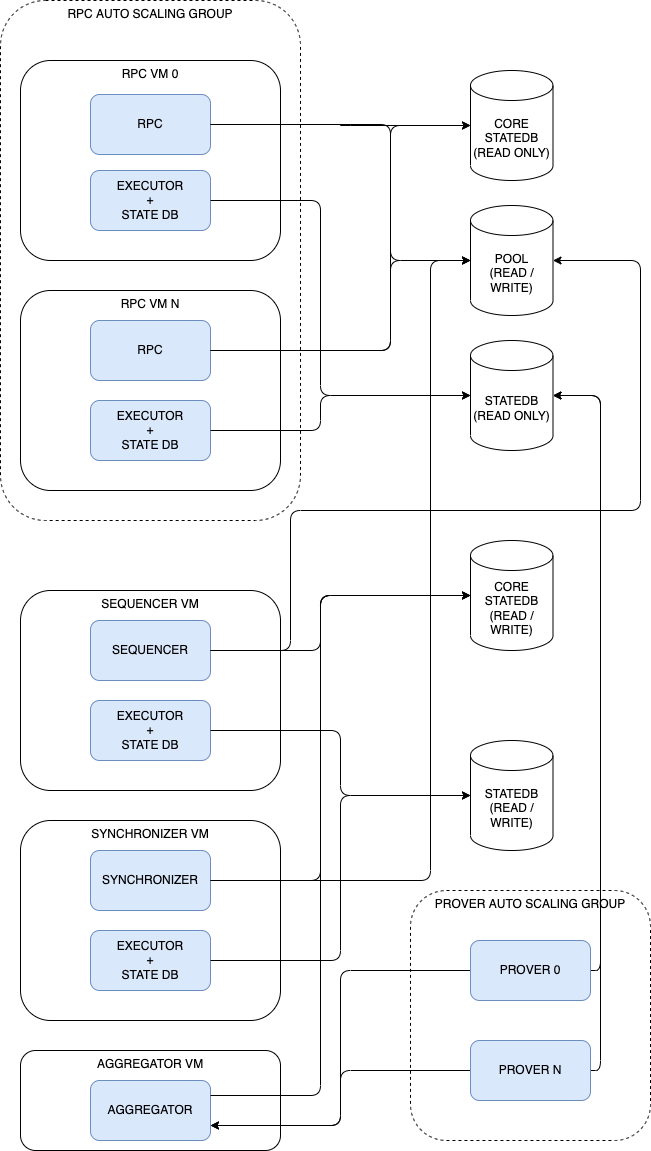

The diagram above was exported from draw.io. Its source (the exported page's mxGraphModel, read from the mxfile embedded in the PNG):
<mxGraphModel dx="429" dy="379" grid="1" gridSize="10" guides="1" tooltips="1" connect="1" arrows="1" fold="1" page="1" pageScale="1" pageWidth="827" pageHeight="1169" background="#ffffff" math="0" shadow="0">
  <root>
    <mxCell id="0" />
    <mxCell id="1" parent="0" />
    <mxCell id="10" value="RPC AUTO SCALING GROUP" style="rounded=1;whiteSpace=wrap;html=1;fillColor=none;verticalAlign=top;dashed=1;" parent="1" vertex="1">
      <mxGeometry x="120" y="10" width="300" height="520" as="geometry" />
    </mxCell>
    <mxCell id="5" value="" style="group" parent="1" vertex="1" connectable="0">
      <mxGeometry x="140" y="70" width="260" height="200" as="geometry" />
    </mxCell>
    <mxCell id="2" value="RPC VM 0" style="rounded=1;whiteSpace=wrap;html=1;fillColor=none;verticalAlign=top;" parent="5" vertex="1">
      <mxGeometry width="260" height="200" as="geometry" />
    </mxCell>
    <mxCell id="3" value="RPC" style="rounded=1;whiteSpace=wrap;html=1;fillColor=#dae8fc;strokeColor=#6c8ebf;" parent="5" vertex="1">
      <mxGeometry x="70" y="34" width="120" height="60" as="geometry" />
    </mxCell>
    <mxCell id="4" value="EXECUTOR&lt;br&gt;+&lt;br&gt;STATE DB" style="rounded=1;whiteSpace=wrap;html=1;fillColor=#dae8fc;strokeColor=#6c8ebf;" parent="5" vertex="1">
      <mxGeometry x="70" y="110" width="120" height="60" as="geometry" />
    </mxCell>
    <mxCell id="6" value="" style="group" parent="1" vertex="1" connectable="0">
      <mxGeometry x="140" y="300" width="260" height="200" as="geometry" />
    </mxCell>
    <mxCell id="7" value="RPC VM N" style="rounded=1;whiteSpace=wrap;html=1;fillColor=none;verticalAlign=top;" parent="6" vertex="1">
      <mxGeometry width="260" height="200" as="geometry" />
    </mxCell>
    <mxCell id="8" value="RPC" style="rounded=1;whiteSpace=wrap;html=1;fillColor=#dae8fc;strokeColor=#6c8ebf;" parent="6" vertex="1">
      <mxGeometry x="70" y="30" width="120" height="60" as="geometry" />
    </mxCell>
    <mxCell id="9" value="EXECUTOR&lt;br&gt;+&lt;br&gt;STATE DB" style="rounded=1;whiteSpace=wrap;html=1;fillColor=#dae8fc;strokeColor=#6c8ebf;" parent="6" vertex="1">
      <mxGeometry x="70" y="110" width="120" height="60" as="geometry" />
    </mxCell>
    <mxCell id="11" value="CORE&lt;br&gt;STATEDB&lt;br&gt;(READ ONLY)" style="shape=cylinder3;whiteSpace=wrap;html=1;boundedLbl=1;backgroundOutline=1;size=15;fillColor=none;" parent="1" vertex="1">
      <mxGeometry x="590" y="80" width="82.5" height="110" as="geometry" />
    </mxCell>
    <mxCell id="12" value="POOL&lt;br&gt;(READ / WRITE)" style="shape=cylinder3;whiteSpace=wrap;html=1;boundedLbl=1;backgroundOutline=1;size=15;fillColor=none;" parent="1" vertex="1">
      <mxGeometry x="590" y="215" width="82.5" height="110" as="geometry" />
    </mxCell>
    <mxCell id="13" value="STATEDB&lt;br&gt;(READ ONLY)" style="shape=cylinder3;whiteSpace=wrap;html=1;boundedLbl=1;backgroundOutline=1;size=15;fillColor=none;" parent="1" vertex="1">
      <mxGeometry x="590" y="350" width="82.5" height="110" as="geometry" />
    </mxCell>
    <mxCell id="14" style="edgeStyle=orthogonalEdgeStyle;html=1;exitX=1;exitY=0.5;exitDx=0;exitDy=0;entryX=0;entryY=0.5;entryDx=0;entryDy=0;entryPerimeter=0;" parent="1" source="3" target="11" edge="1">
      <mxGeometry relative="1" as="geometry" />
    </mxCell>
    <mxCell id="15" style="edgeStyle=elbowEdgeStyle;html=1;exitX=1;exitY=0.5;exitDx=0;exitDy=0;entryX=0;entryY=0.5;entryDx=0;entryDy=0;entryPerimeter=0;" parent="1" source="3" target="12" edge="1">
      <mxGeometry relative="1" as="geometry">
        <Array as="points">
          <mxPoint x="510" y="180" />
        </Array>
      </mxGeometry>
    </mxCell>
    <mxCell id="16" style="edgeStyle=elbowEdgeStyle;html=1;exitX=1;exitY=0.5;exitDx=0;exitDy=0;entryX=0;entryY=0.5;entryDx=0;entryDy=0;entryPerimeter=0;" parent="1" source="4" target="13" edge="1">
      <mxGeometry relative="1" as="geometry">
        <Array as="points">
          <mxPoint x="440" y="320" />
        </Array>
      </mxGeometry>
    </mxCell>
    <mxCell id="17" style="edgeStyle=elbowEdgeStyle;html=1;exitX=1;exitY=0.5;exitDx=0;exitDy=0;entryX=0;entryY=0.5;entryDx=0;entryDy=0;entryPerimeter=0;" parent="1" source="8" target="11" edge="1">
      <mxGeometry relative="1" as="geometry">
        <Array as="points">
          <mxPoint x="510" y="200" />
        </Array>
      </mxGeometry>
    </mxCell>
    <mxCell id="18" style="edgeStyle=elbowEdgeStyle;html=1;exitX=1;exitY=0.5;exitDx=0;exitDy=0;entryX=0;entryY=0.5;entryDx=0;entryDy=0;entryPerimeter=0;" parent="1" source="8" target="12" edge="1">
      <mxGeometry relative="1" as="geometry">
        <Array as="points">
          <mxPoint x="510" y="320" />
        </Array>
      </mxGeometry>
    </mxCell>
    <mxCell id="19" style="edgeStyle=elbowEdgeStyle;html=1;exitX=1;exitY=0.5;exitDx=0;exitDy=0;entryX=0;entryY=0.5;entryDx=0;entryDy=0;entryPerimeter=0;" parent="1" source="9" target="13" edge="1">
      <mxGeometry relative="1" as="geometry">
        <Array as="points">
          <mxPoint x="440" y="430" />
        </Array>
      </mxGeometry>
    </mxCell>
    <mxCell id="20" value="" style="group" parent="1" vertex="1" connectable="0">
      <mxGeometry x="140" y="600" width="260" height="200" as="geometry" />
    </mxCell>
    <mxCell id="21" value="SEQUENCER VM" style="rounded=1;whiteSpace=wrap;html=1;fillColor=none;verticalAlign=top;" parent="20" vertex="1">
      <mxGeometry width="260" height="200" as="geometry" />
    </mxCell>
    <mxCell id="22" value="SEQUENCER" style="rounded=1;whiteSpace=wrap;html=1;fillColor=#dae8fc;strokeColor=#6c8ebf;" parent="20" vertex="1">
      <mxGeometry x="70" y="30" width="120" height="60" as="geometry" />
    </mxCell>
    <mxCell id="23" value="EXECUTOR&lt;br&gt;+&lt;br&gt;STATE DB" style="rounded=1;whiteSpace=wrap;html=1;fillColor=#dae8fc;strokeColor=#6c8ebf;" parent="20" vertex="1">
      <mxGeometry x="70" y="110" width="120" height="60" as="geometry" />
    </mxCell>
    <mxCell id="24" value="CORE&lt;br&gt;STATEDB&lt;br&gt;(READ / WRITE)" style="shape=cylinder3;whiteSpace=wrap;html=1;boundedLbl=1;backgroundOutline=1;size=15;fillColor=none;" parent="1" vertex="1">
      <mxGeometry x="590" y="550" width="82.5" height="110" as="geometry" />
    </mxCell>
    <mxCell id="25" value="STATEDB&lt;br&gt;(READ / WRITE)" style="shape=cylinder3;whiteSpace=wrap;html=1;boundedLbl=1;backgroundOutline=1;size=15;fillColor=none;" parent="1" vertex="1">
      <mxGeometry x="590" y="750" width="82.5" height="110" as="geometry" />
    </mxCell>
    <mxCell id="26" style="edgeStyle=orthogonalEdgeStyle;html=1;exitX=1;exitY=0.5;exitDx=0;exitDy=0;entryX=1;entryY=0.5;entryDx=0;entryDy=0;entryPerimeter=0;" parent="1" source="22" target="12" edge="1">
      <mxGeometry relative="1" as="geometry">
        <mxPoint x="600" y="510" as="targetPoint" />
        <Array as="points">
          <mxPoint x="410" y="660" />
          <mxPoint x="410" y="520" />
          <mxPoint x="760" y="520" />
          <mxPoint x="760" y="270" />
        </Array>
      </mxGeometry>
    </mxCell>
    <mxCell id="27" style="edgeStyle=orthogonalEdgeStyle;html=1;exitX=1;exitY=0.5;exitDx=0;exitDy=0;entryX=0;entryY=0.5;entryDx=0;entryDy=0;entryPerimeter=0;" parent="1" source="22" target="24" edge="1">
      <mxGeometry relative="1" as="geometry">
        <Array as="points">
          <mxPoint x="440" y="660" />
          <mxPoint x="440" y="605" />
        </Array>
      </mxGeometry>
    </mxCell>
    <mxCell id="28" style="edgeStyle=orthogonalEdgeStyle;html=1;exitX=1;exitY=0.5;exitDx=0;exitDy=0;entryX=0;entryY=0.5;entryDx=0;entryDy=0;entryPerimeter=0;" parent="1" source="23" target="25" edge="1">
      <mxGeometry relative="1" as="geometry" />
    </mxCell>
    <mxCell id="29" value="" style="group" parent="1" vertex="1" connectable="0">
      <mxGeometry x="140" y="830" width="260" height="200" as="geometry" />
    </mxCell>
    <mxCell id="30" value="SYNCHRONIZER VM" style="rounded=1;whiteSpace=wrap;html=1;fillColor=none;verticalAlign=top;" parent="29" vertex="1">
      <mxGeometry width="260" height="200" as="geometry" />
    </mxCell>
    <mxCell id="31" value="SYNCHRONIZER" style="rounded=1;whiteSpace=wrap;html=1;fillColor=#dae8fc;strokeColor=#6c8ebf;" parent="29" vertex="1">
      <mxGeometry x="70" y="30" width="120" height="60" as="geometry" />
    </mxCell>
    <mxCell id="32" value="EXECUTOR&lt;br&gt;+&lt;br&gt;STATE DB" style="rounded=1;whiteSpace=wrap;html=1;fillColor=#dae8fc;strokeColor=#6c8ebf;" parent="29" vertex="1">
      <mxGeometry x="70" y="110" width="120" height="60" as="geometry" />
    </mxCell>
    <mxCell id="34" style="edgeStyle=orthogonalEdgeStyle;html=1;exitX=1;exitY=0.5;exitDx=0;exitDy=0;entryX=0;entryY=0.5;entryDx=0;entryDy=0;entryPerimeter=0;" parent="1" source="32" target="25" edge="1">
      <mxGeometry relative="1" as="geometry" />
    </mxCell>
    <mxCell id="35" style="edgeStyle=orthogonalEdgeStyle;html=1;exitX=1;exitY=0.5;exitDx=0;exitDy=0;entryX=0;entryY=0.5;entryDx=0;entryDy=0;entryPerimeter=0;" parent="1" source="31" target="24" edge="1">
      <mxGeometry relative="1" as="geometry">
        <Array as="points">
          <mxPoint x="440" y="890" />
          <mxPoint x="440" y="605" />
        </Array>
      </mxGeometry>
    </mxCell>
    <mxCell id="36" value="" style="group" parent="1" vertex="1" connectable="0">
      <mxGeometry x="140" y="1060" width="260" height="100" as="geometry" />
    </mxCell>
    <mxCell id="37" value="AGGREGATOR VM" style="rounded=1;whiteSpace=wrap;html=1;fillColor=none;verticalAlign=top;" parent="36" vertex="1">
      <mxGeometry width="260" height="100" as="geometry" />
    </mxCell>
    <mxCell id="40" value="AGGREGATOR" style="rounded=1;whiteSpace=wrap;html=1;fillColor=#dae8fc;strokeColor=#6c8ebf;" parent="36" vertex="1">
      <mxGeometry x="70" y="30" width="120" height="60" as="geometry" />
    </mxCell>
    <mxCell id="44" value="PROVER AUTO SCALING GROUP" style="rounded=1;whiteSpace=wrap;html=1;fillColor=none;dashed=1;verticalAlign=top;" parent="1" vertex="1">
      <mxGeometry x="530" y="900" width="240" height="250" as="geometry" />
    </mxCell>
    <mxCell id="48" style="edgeStyle=orthogonalEdgeStyle;html=1;exitX=0;exitY=0.5;exitDx=0;exitDy=0;entryX=1;entryY=0.75;entryDx=0;entryDy=0;" parent="1" source="45" target="40" edge="1">
      <mxGeometry relative="1" as="geometry" />
    </mxCell>
    <mxCell id="50" style="edgeStyle=orthogonalEdgeStyle;html=1;exitX=1;exitY=0.5;exitDx=0;exitDy=0;entryX=1;entryY=0.5;entryDx=0;entryDy=0;entryPerimeter=0;" parent="1" source="45" target="13" edge="1">
      <mxGeometry relative="1" as="geometry" />
    </mxCell>
    <mxCell id="45" value="PROVER 0" style="rounded=1;whiteSpace=wrap;html=1;fillColor=#dae8fc;strokeColor=#6c8ebf;" parent="1" vertex="1">
      <mxGeometry x="590" y="950" width="120" height="60" as="geometry" />
    </mxCell>
    <mxCell id="49" style="edgeStyle=orthogonalEdgeStyle;html=1;exitX=0;exitY=0.5;exitDx=0;exitDy=0;entryX=1;entryY=0.75;entryDx=0;entryDy=0;" parent="1" source="46" target="40" edge="1">
      <mxGeometry relative="1" as="geometry" />
    </mxCell>
    <mxCell id="51" style="edgeStyle=orthogonalEdgeStyle;html=1;exitX=1;exitY=0.5;exitDx=0;exitDy=0;entryX=1;entryY=0.5;entryDx=0;entryDy=0;entryPerimeter=0;" parent="1" source="46" target="13" edge="1">
      <mxGeometry relative="1" as="geometry" />
    </mxCell>
    <mxCell id="46" value="PROVER N" style="rounded=1;whiteSpace=wrap;html=1;fillColor=#dae8fc;strokeColor=#6c8ebf;" parent="1" vertex="1">
      <mxGeometry x="590" y="1050" width="120" height="60" as="geometry" />
    </mxCell>
    <mxCell id="47" style="edgeStyle=orthogonalEdgeStyle;html=1;exitX=1;exitY=0.25;exitDx=0;exitDy=0;entryX=0;entryY=0.5;entryDx=0;entryDy=0;entryPerimeter=0;" parent="1" source="40" target="24" edge="1">
      <mxGeometry relative="1" as="geometry">
        <Array as="points">
          <mxPoint x="440" y="1105" />
          <mxPoint x="440" y="605" />
        </Array>
      </mxGeometry>
    </mxCell>
    <mxCell id="52" style="edgeStyle=orthogonalEdgeStyle;html=1;exitX=1;exitY=0.5;exitDx=0;exitDy=0;entryX=0;entryY=0.5;entryDx=0;entryDy=0;entryPerimeter=0;" parent="1" source="31" target="12" edge="1">
      <mxGeometry relative="1" as="geometry">
        <Array as="points">
          <mxPoint x="550" y="890" />
          <mxPoint x="550" y="270" />
        </Array>
      </mxGeometry>
    </mxCell>
  </root>
</mxGraphModel>